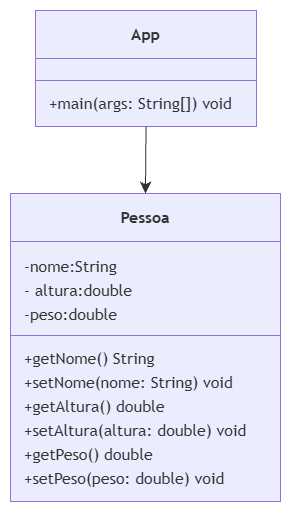

The diagram above was exported from draw.io. Its source (the exported page's mxGraphModel, read from the mxfile embedded in the PNG):
<mxGraphModel dx="1414" dy="751" grid="1" gridSize="10" guides="1" tooltips="1" connect="1" arrows="1" fold="1" page="1" pageScale="1" pageWidth="827" pageHeight="1169" math="0" shadow="0">
  <root>
    <mxCell id="0" />
    <mxCell id="1" parent="0" />
    <UserObject label="" mermaidData="{&#10;  &quot;data&quot;: &quot;classDiagram\n  class Pessoa {\n    -String nome\n    -double altura\n    -double peso\n    +getNome() String\n    +setNome(nome: String) void\n    +getAltura() double\n    +setAltura(altura: double) void\n    +getPeso() double\n    +setPeso(peso: double) void\n  }\n\n  class App {\n    +main(args: String[]) void\n  }\n\n  App --&gt; Pessoa : utiliza&quot;,&#10;  &quot;config&quot;: null&#10;}" id="Hp6cGeBo8m-6qVYaoiXf-1">
      <mxCell connectable="0" parent="1" style="group;transparentBounds=1;editIcon=1;lockedGroup=0;groupPadding=10;" vertex="1">
        <mxGeometry as="geometry" />
      </mxCell>
    </UserObject>
    <UserObject label="&lt;b&gt;Pessoa&lt;/b&gt;" mermaidId="n:Pessoa" mermaidBaseStyle="swimlane;html=1;fontStyle=0;fontSize=16;align=center;verticalAlign=middle;horizontal=1;childLayout=stackLayout;startSize=48;horizontalStack=0;resizeParent=1;resizeParentMax=0;resizeLast=0;collapsible=0;marginTop=12;marginBottom=12;stackSpacing=0;swimlaneFillColor=light-dark(#ECECFF,#1f2020);whiteSpace=wrap;fillColor=light-dark(#ECECFF,#1f2020);strokeColor=light-dark(#9370DB,#cccccc);fontColor=light-dark(#333333,#cccccc);fontFamily=Trebuchet MS,Verdana,Arial,sans-serif;" mermaidBaseValue="&lt;b&gt;Pessoa&lt;/b&gt;" id="Hp6cGeBo8m-6qVYaoiXf-2">
      <mxCell parent="Hp6cGeBo8m-6qVYaoiXf-1" style="swimlane;html=1;fontStyle=0;fontSize=16;align=center;verticalAlign=middle;horizontal=1;childLayout=stackLayout;startSize=48;horizontalStack=0;resizeParent=1;resizeParentMax=0;resizeLast=0;collapsible=0;marginTop=12;marginBottom=12;stackSpacing=0;swimlaneFillColor=light-dark(#ECECFF,#1f2020);whiteSpace=wrap;fillColor=light-dark(#ECECFF,#1f2020);strokeColor=light-dark(#9370DB,#cccccc);fontColor=light-dark(#333333,#cccccc);fontFamily=Trebuchet MS,Verdana,Arial,sans-serif;" vertex="1">
        <mxGeometry height="308" width="270" x="290" y="293" as="geometry" />
      </mxCell>
    </UserObject>
    <mxCell id="Hp6cGeBo8m-6qVYaoiXf-3" parent="Hp6cGeBo8m-6qVYaoiXf-2" style="text;fontSize=16;strokeColor=none;fillColor=none;align=left;verticalAlign=middle;spacingLeft=12;spacingRight=12;overflow=hidden;rotatable=0;points=[[0,0.5],[1,0.5]];portConstraint=eastwest;fontFamily=Trebuchet MS,Verdana,Arial,sans-serif;fontColor=light-dark(#333333,#cccccc);" value="-nome:String " vertex="1">
      <mxGeometry height="24" width="270" y="60" as="geometry" />
    </mxCell>
    <mxCell id="Hp6cGeBo8m-6qVYaoiXf-4" parent="Hp6cGeBo8m-6qVYaoiXf-2" style="text;fontSize=16;strokeColor=none;fillColor=none;align=left;verticalAlign=middle;spacingLeft=12;spacingRight=12;overflow=hidden;rotatable=0;points=[[0,0.5],[1,0.5]];portConstraint=eastwest;fontFamily=Trebuchet MS,Verdana,Arial,sans-serif;fontColor=light-dark(#333333,#cccccc);" value="- altura:double" vertex="1">
      <mxGeometry height="24" width="270" y="84" as="geometry" />
    </mxCell>
    <mxCell id="Hp6cGeBo8m-6qVYaoiXf-5" parent="Hp6cGeBo8m-6qVYaoiXf-2" style="text;fontSize=16;strokeColor=none;fillColor=none;align=left;verticalAlign=middle;spacingLeft=12;spacingRight=12;overflow=hidden;rotatable=0;points=[[0,0.5],[1,0.5]];portConstraint=eastwest;fontFamily=Trebuchet MS,Verdana,Arial,sans-serif;fontColor=light-dark(#333333,#cccccc);" value="-peso:double" vertex="1">
      <mxGeometry height="24" width="270" y="108" as="geometry" />
    </mxCell>
    <mxCell id="Hp6cGeBo8m-6qVYaoiXf-6" parent="Hp6cGeBo8m-6qVYaoiXf-2" style="line;strokeWidth=1;fillColor=none;spacingLeft=3;spacingRight=3;rotatable=0;points=[];strokeColor=inherit;" vertex="1">
      <mxGeometry height="20" width="270" y="132" as="geometry" />
    </mxCell>
    <mxCell id="Hp6cGeBo8m-6qVYaoiXf-7" parent="Hp6cGeBo8m-6qVYaoiXf-2" style="text;fontSize=16;strokeColor=none;fillColor=none;align=left;verticalAlign=middle;spacingLeft=12;spacingRight=12;overflow=hidden;rotatable=0;points=[[0,0.5],[1,0.5]];portConstraint=eastwest;fontFamily=Trebuchet MS,Verdana,Arial,sans-serif;fontColor=light-dark(#333333,#cccccc);" value="+getNome() String" vertex="1">
      <mxGeometry height="24" width="270" y="152" as="geometry" />
    </mxCell>
    <mxCell id="Hp6cGeBo8m-6qVYaoiXf-8" parent="Hp6cGeBo8m-6qVYaoiXf-2" style="text;fontSize=16;strokeColor=none;fillColor=none;align=left;verticalAlign=middle;spacingLeft=12;spacingRight=12;overflow=hidden;rotatable=0;points=[[0,0.5],[1,0.5]];portConstraint=eastwest;fontFamily=Trebuchet MS,Verdana,Arial,sans-serif;fontColor=light-dark(#333333,#cccccc);" value="+setNome(nome: String) void" vertex="1">
      <mxGeometry height="24" width="270" y="176" as="geometry" />
    </mxCell>
    <mxCell id="Hp6cGeBo8m-6qVYaoiXf-9" parent="Hp6cGeBo8m-6qVYaoiXf-2" style="text;fontSize=16;strokeColor=none;fillColor=none;align=left;verticalAlign=middle;spacingLeft=12;spacingRight=12;overflow=hidden;rotatable=0;points=[[0,0.5],[1,0.5]];portConstraint=eastwest;fontFamily=Trebuchet MS,Verdana,Arial,sans-serif;fontColor=light-dark(#333333,#cccccc);" value="+getAltura() double" vertex="1">
      <mxGeometry height="24" width="270" y="200" as="geometry" />
    </mxCell>
    <mxCell id="Hp6cGeBo8m-6qVYaoiXf-10" parent="Hp6cGeBo8m-6qVYaoiXf-2" style="text;fontSize=16;strokeColor=none;fillColor=none;align=left;verticalAlign=middle;spacingLeft=12;spacingRight=12;overflow=hidden;rotatable=0;points=[[0,0.5],[1,0.5]];portConstraint=eastwest;fontFamily=Trebuchet MS,Verdana,Arial,sans-serif;fontColor=light-dark(#333333,#cccccc);" value="+setAltura(altura: double) void" vertex="1">
      <mxGeometry height="24" width="270" y="224" as="geometry" />
    </mxCell>
    <mxCell id="Hp6cGeBo8m-6qVYaoiXf-11" parent="Hp6cGeBo8m-6qVYaoiXf-2" style="text;fontSize=16;strokeColor=none;fillColor=none;align=left;verticalAlign=middle;spacingLeft=12;spacingRight=12;overflow=hidden;rotatable=0;points=[[0,0.5],[1,0.5]];portConstraint=eastwest;fontFamily=Trebuchet MS,Verdana,Arial,sans-serif;fontColor=light-dark(#333333,#cccccc);" value="+getPeso() double" vertex="1">
      <mxGeometry height="24" width="270" y="248" as="geometry" />
    </mxCell>
    <mxCell id="Hp6cGeBo8m-6qVYaoiXf-12" parent="Hp6cGeBo8m-6qVYaoiXf-2" style="text;fontSize=16;strokeColor=none;fillColor=none;align=left;verticalAlign=middle;spacingLeft=12;spacingRight=12;overflow=hidden;rotatable=0;points=[[0,0.5],[1,0.5]];portConstraint=eastwest;fontFamily=Trebuchet MS,Verdana,Arial,sans-serif;fontColor=light-dark(#333333,#cccccc);" value="+setPeso(peso: double) void" vertex="1">
      <mxGeometry height="24" width="270" y="272" as="geometry" />
    </mxCell>
    <UserObject label="&lt;b&gt;App&lt;/b&gt;" mermaidId="n:App" mermaidBaseStyle="swimlane;html=1;fontStyle=0;fontSize=16;align=center;verticalAlign=middle;horizontal=1;childLayout=stackLayout;startSize=48;horizontalStack=0;resizeParent=1;resizeParentMax=0;resizeLast=0;collapsible=0;marginTop=12;marginBottom=12;stackSpacing=0;swimlaneFillColor=light-dark(#ECECFF,#1f2020);whiteSpace=wrap;fillColor=light-dark(#ECECFF,#1f2020);strokeColor=light-dark(#9370DB,#cccccc);fontColor=light-dark(#333333,#cccccc);fontFamily=Trebuchet MS,Verdana,Arial,sans-serif;" mermaidBaseValue="&lt;b&gt;App&lt;/b&gt;" id="Hp6cGeBo8m-6qVYaoiXf-13">
      <mxCell parent="Hp6cGeBo8m-6qVYaoiXf-1" style="swimlane;html=1;fontStyle=0;fontSize=16;align=center;verticalAlign=middle;horizontal=1;childLayout=stackLayout;startSize=48;horizontalStack=0;resizeParent=1;resizeParentMax=0;resizeLast=0;collapsible=0;marginTop=12;marginBottom=12;stackSpacing=0;swimlaneFillColor=light-dark(#ECECFF,#1f2020);whiteSpace=wrap;fillColor=light-dark(#ECECFF,#1f2020);strokeColor=light-dark(#9370DB,#cccccc);fontColor=light-dark(#333333,#cccccc);fontFamily=Trebuchet MS,Verdana,Arial,sans-serif;" vertex="1">
        <mxGeometry height="116" width="221" x="315" y="110" as="geometry" />
      </mxCell>
    </UserObject>
    <mxCell id="Hp6cGeBo8m-6qVYaoiXf-14" parent="Hp6cGeBo8m-6qVYaoiXf-13" style="line;strokeWidth=1;fillColor=none;spacingLeft=3;spacingRight=3;rotatable=0;points=[];strokeColor=inherit;" vertex="1">
      <mxGeometry height="20" width="221" y="60" as="geometry" />
    </mxCell>
    <mxCell id="Hp6cGeBo8m-6qVYaoiXf-15" parent="Hp6cGeBo8m-6qVYaoiXf-13" style="text;fontSize=16;strokeColor=none;fillColor=none;align=left;verticalAlign=middle;spacingLeft=12;spacingRight=12;overflow=hidden;rotatable=0;points=[[0,0.5],[1,0.5]];portConstraint=eastwest;fontFamily=Trebuchet MS,Verdana,Arial,sans-serif;fontColor=light-dark(#333333,#cccccc);" value="+main(args: String[]) void" vertex="1">
      <mxGeometry height="24" width="221" y="80" as="geometry" />
    </mxCell>
    <UserObject label="" mermaidId="e:App-&gt;Pessoa#0" mermaidBaseStyle="curved=1;startArrow=none;endArrow=classic;endSize=9;strokeColor=light-dark(#333333,#cccccc);html=1;fontSize=16;labelBackgroundColor=light-dark(#ECECFF,#1f2020);fontFamily=Trebuchet MS,Verdana,Arial,sans-serif;fontColor=light-dark(#333333,#cccccc);exitX=0.5;exitY=1;entryX=0.5;entryY=0;" mermaidBaseValue="utiliza" id="Hp6cGeBo8m-6qVYaoiXf-16">
      <mxCell edge="1" parent="Hp6cGeBo8m-6qVYaoiXf-1" source="Hp6cGeBo8m-6qVYaoiXf-13" style="curved=1;startArrow=none;endArrow=classic;endSize=9;strokeColor=light-dark(#333333,#cccccc);html=1;fontSize=16;labelBackgroundColor=light-dark(#ECECFF,#1f2020);fontFamily=Trebuchet MS,Verdana,Arial,sans-serif;fontColor=light-dark(#333333,#cccccc);exitX=0.5;exitY=1;entryX=0.5;entryY=0;rounded=0;" target="Hp6cGeBo8m-6qVYaoiXf-2">
        <mxGeometry relative="1" as="geometry">
          <Array as="points" />
        </mxGeometry>
      </mxCell>
    </UserObject>
  </root>
</mxGraphModel>